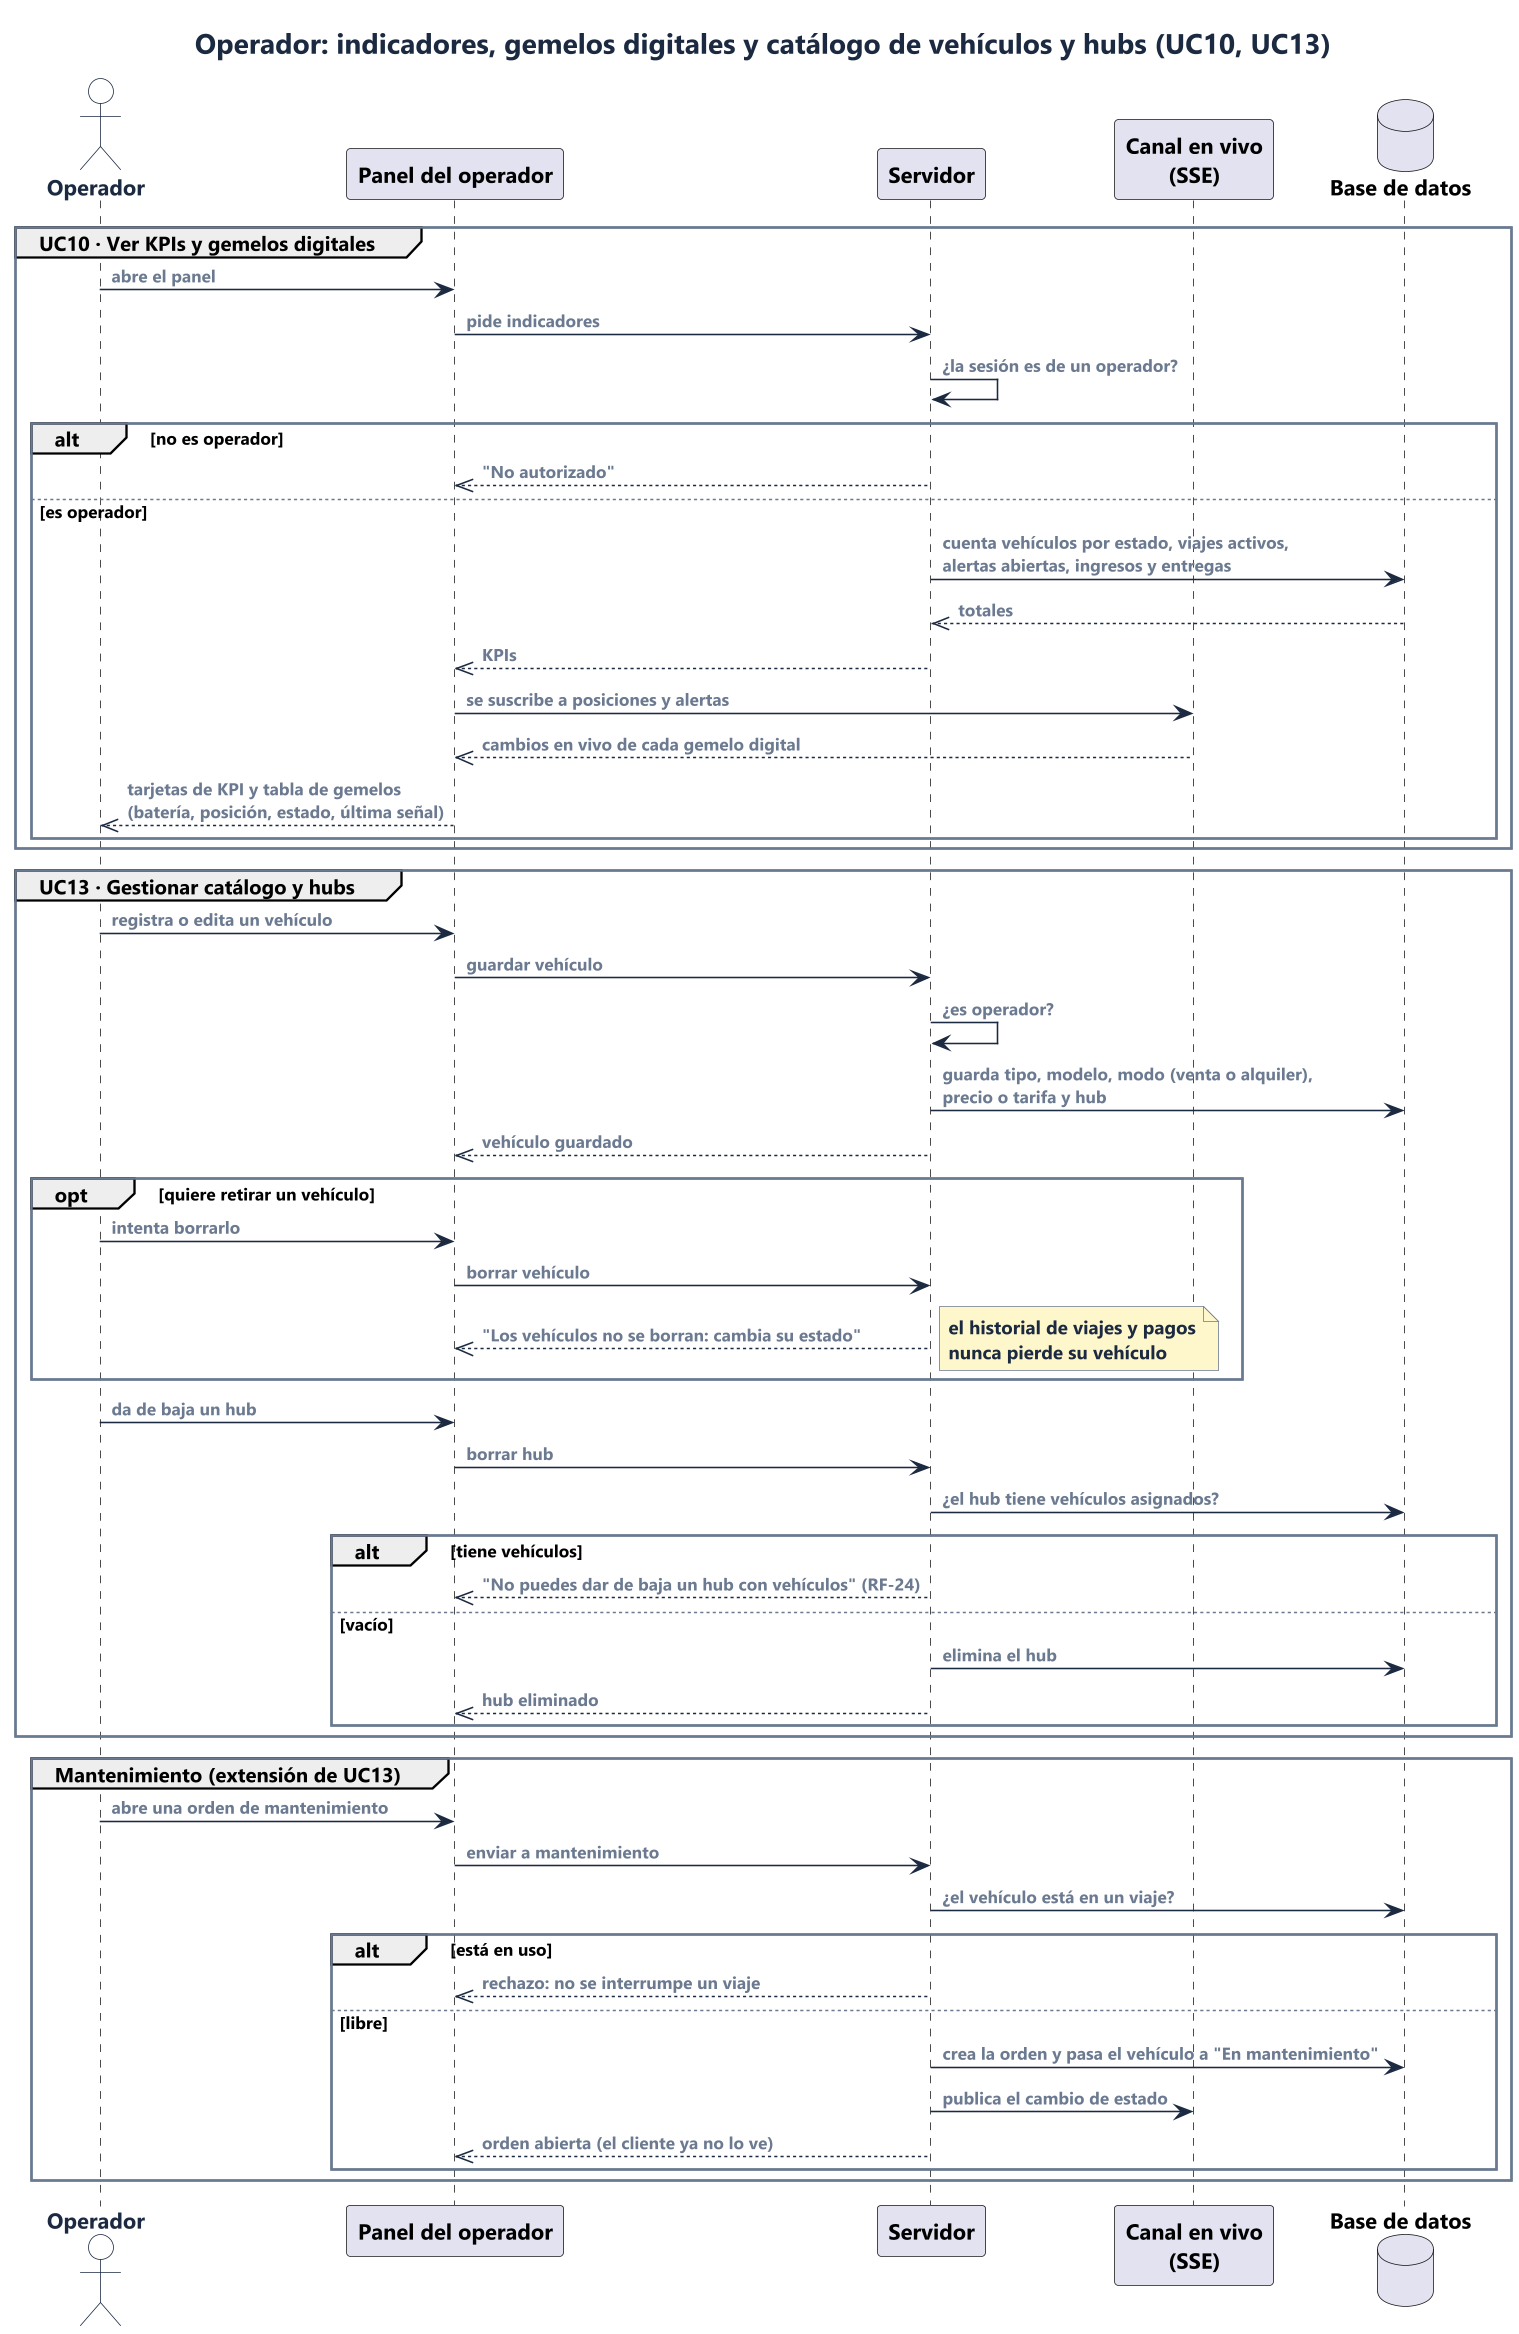

The diagram above was rendered by PlantUML. Its source (embedded in the PNG):
@startuml 29-secuencia-operador-kpis-catalogo
!include estilo.iuml
title Operador: indicadores, gemelos digitales y catálogo de vehículos y hubs (UC10, UC13)

actor Operador as O
participant "Panel del operador" as UI
participant "Servidor" as API
participant "Canal en vivo\n(SSE)" as SSE
database "Base de datos" as DB

group UC10 · Ver KPIs y gemelos digitales
  O -> UI : abre el panel
  UI -> API : pide indicadores
  API -> API : ¿la sesión es de un operador?
  alt no es operador
    API -->> UI : "No autorizado"
  else es operador
    API -> DB : cuenta vehículos por estado, viajes activos,\nalertas abiertas, ingresos y entregas
    DB -->> API : totales
    API -->> UI : KPIs
    UI -> SSE : se suscribe a posiciones y alertas
    SSE -->> UI : cambios en vivo de cada gemelo digital
    UI -->> O : tarjetas de KPI y tabla de gemelos\n(batería, posición, estado, última señal)
  end
end

group UC13 · Gestionar catálogo y hubs
  O -> UI : registra o edita un vehículo
  UI -> API : guardar vehículo
  API -> API : ¿es operador?
  API -> DB : guarda tipo, modelo, modo (venta o alquiler),\nprecio o tarifa y hub
  API -->> UI : vehículo guardado
  opt quiere retirar un vehículo
    O -> UI : intenta borrarlo
    UI -> API : borrar vehículo
    API -->> UI : "Los vehículos no se borran: cambia su estado"
    note right : el historial de viajes y pagos\nnunca pierde su vehículo
  end
  O -> UI : da de baja un hub
  UI -> API : borrar hub
  API -> DB : ¿el hub tiene vehículos asignados?
  alt tiene vehículos
    API -->> UI : "No puedes dar de baja un hub con vehículos" (RF-24)
  else vacío
    API -> DB : elimina el hub
    API -->> UI : hub eliminado
  end
end

group Mantenimiento (extensión de UC13)
  O -> UI : abre una orden de mantenimiento
  UI -> API : enviar a mantenimiento
  API -> DB : ¿el vehículo está en un viaje?
  alt está en uso
    API -->> UI : rechazo: no se interrumpe un viaje
  else libre
    API -> DB : crea la orden y pasa el vehículo a "En mantenimiento"
    API -> SSE : publica el cambio de estado
    API -->> UI : orden abierta (el cliente ya no lo ve)
  end
end
@enduml